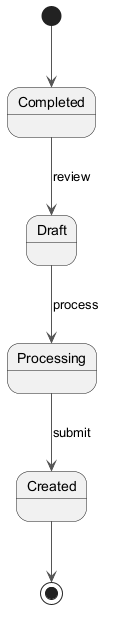

The diagram above was rendered by PlantUML. Its source (embedded in the PNG):
@startuml
skinparam backgroundColor #FFFFFF
skinparam classBackgroundColor #E8F4FA
skinparam classBorderColor #2C7DA0
skinparam ArrowColor #555555
[*] --> Completed
Completed --> Draft : review
Draft --> Processing : process
Processing --> Created : submit
Created --> [*]
@enduml